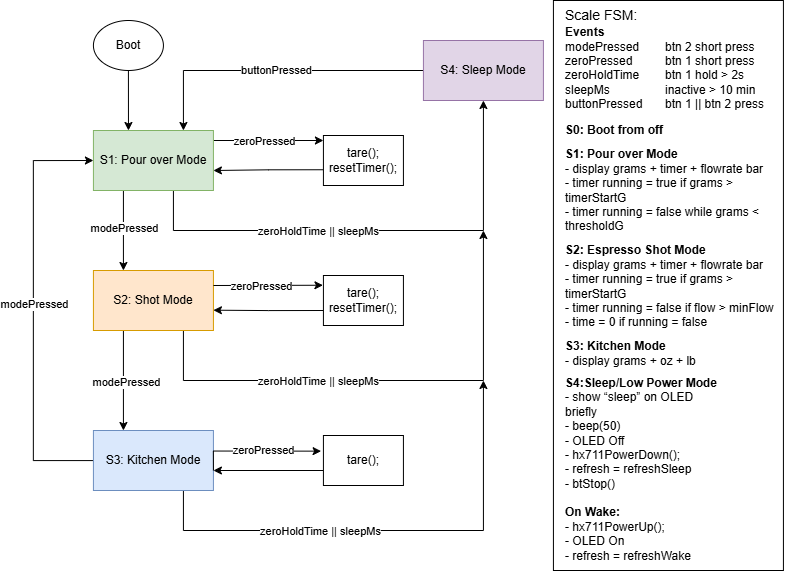

The diagram above was exported from draw.io. Its source (the exported page's mxGraphModel, read from the mxfile embedded in the PNG):
<mxGraphModel dx="1603" dy="971" grid="1" gridSize="10" guides="1" tooltips="1" connect="1" arrows="1" fold="1" page="1" pageScale="1" pageWidth="850" pageHeight="1100" math="0" shadow="0">
  <root>
    <mxCell id="0" />
    <mxCell id="1" parent="0" />
    <mxCell id="tbUUotj9K8dVw26kMmq2-6" parent="1" style="rounded=0;whiteSpace=wrap;html=1;" value="" vertex="1">
      <mxGeometry height="570" width="230" x="564.92" y="30" as="geometry" />
    </mxCell>
    <mxCell id="tbUUotj9K8dVw26kMmq2-7" parent="1" style="text;html=1;whiteSpace=wrap;strokeColor=none;fillColor=none;align=left;verticalAlign=middle;rounded=0;fontSize=14;" value="Scale FSM:" vertex="1">
      <mxGeometry height="30" width="90" x="574.92" y="30" as="geometry" />
    </mxCell>
    <mxCell id="tbUUotj9K8dVw26kMmq2-8" parent="1" style="text;html=1;whiteSpace=wrap;strokeColor=none;fillColor=none;align=left;verticalAlign=middle;rounded=0;" value="&lt;b&gt;Events&lt;/b&gt;&lt;br&gt;&lt;div&gt;modePressed&lt;br&gt;zeroPressed&lt;br&gt;zeroHoldTime&lt;br&gt;sleepMs&lt;/div&gt;&lt;div&gt;buttonPressed&lt;br&gt;&lt;br&gt;&lt;/div&gt;" vertex="1">
      <mxGeometry height="70" width="90" x="574.92" y="70" as="geometry" />
    </mxCell>
    <mxCell id="tbUUotj9K8dVw26kMmq2-9" parent="1" style="ellipse;whiteSpace=wrap;html=1;" value="Boot" vertex="1">
      <mxGeometry height="50" width="70" x="104.92" y="50" as="geometry" />
    </mxCell>
    <mxCell id="jyGrxkXZeh2oR3iQr1GO-49" edge="1" parent="1" source="tbUUotj9K8dVw26kMmq2-10" style="edgeStyle=none;rounded=0;orthogonalLoop=1;jettySize=auto;html=1;exitX=0.25;exitY=1;exitDx=0;exitDy=0;entryX=0.25;entryY=0;entryDx=0;entryDy=0;" target="tbUUotj9K8dVw26kMmq2-11">
      <mxGeometry relative="1" as="geometry">
        <mxPoint x="134.92000000000002" y="290" as="targetPoint" />
      </mxGeometry>
    </mxCell>
    <mxCell id="jyGrxkXZeh2oR3iQr1GO-50" connectable="0" parent="jyGrxkXZeh2oR3iQr1GO-49" style="edgeLabel;html=1;align=center;verticalAlign=middle;resizable=0;points=[];" value="modePressed" vertex="1">
      <mxGeometry relative="1" x="-0.0934" as="geometry">
        <mxPoint as="offset" />
      </mxGeometry>
    </mxCell>
    <mxCell id="jyGrxkXZeh2oR3iQr1GO-57" edge="1" parent="1" style="edgeStyle=none;rounded=0;orthogonalLoop=1;jettySize=auto;html=1;entryX=0;entryY=0.5;entryDx=0;entryDy=0;">
      <mxGeometry relative="1" as="geometry">
        <mxPoint x="224.92000000000002" y="170" as="sourcePoint" />
        <mxPoint x="334.92" y="170" as="targetPoint" />
      </mxGeometry>
    </mxCell>
    <mxCell id="jyGrxkXZeh2oR3iQr1GO-58" connectable="0" parent="jyGrxkXZeh2oR3iQr1GO-57" style="edgeLabel;html=1;align=center;verticalAlign=middle;resizable=0;points=[];" value="zeroPressed" vertex="1">
      <mxGeometry relative="1" x="-0.2017" as="geometry">
        <mxPoint x="6" as="offset" />
      </mxGeometry>
    </mxCell>
    <mxCell id="jyGrxkXZeh2oR3iQr1GO-60" edge="1" parent="1" style="edgeStyle=none;rounded=0;orthogonalLoop=1;jettySize=auto;html=1;exitX=0.75;exitY=1;exitDx=0;exitDy=0;entryX=0.5;entryY=1;entryDx=0;entryDy=0;" target="jyGrxkXZeh2oR3iQr1GO-28">
      <mxGeometry relative="1" as="geometry">
        <Array as="points">
          <mxPoint x="184.92000000000002" y="260" />
          <mxPoint x="494.92" y="260" />
        </Array>
        <mxPoint x="184.92000000000002" y="220" as="sourcePoint" />
        <mxPoint x="534.92" y="130" as="targetPoint" />
      </mxGeometry>
    </mxCell>
    <mxCell id="jyGrxkXZeh2oR3iQr1GO-71" connectable="0" parent="jyGrxkXZeh2oR3iQr1GO-60" style="edgeLabel;html=1;align=center;verticalAlign=middle;resizable=0;points=[];" value="zeroHoldTime || sleepMs" vertex="1">
      <mxGeometry relative="1" x="-0.2069" y="3" as="geometry">
        <mxPoint x="-6" y="3" as="offset" />
      </mxGeometry>
    </mxCell>
    <mxCell id="tbUUotj9K8dVw26kMmq2-10" parent="1" style="rounded=0;whiteSpace=wrap;html=1;fillColor=#d5e8d4;strokeColor=#82b366;" value="S1: Pour over Mode" vertex="1">
      <mxGeometry height="60" width="120" x="104.92" y="160" as="geometry" />
    </mxCell>
    <mxCell id="jyGrxkXZeh2oR3iQr1GO-33" edge="1" parent="1" style="edgeStyle=none;rounded=0;orthogonalLoop=1;jettySize=auto;html=1;" value="">
      <mxGeometry relative="1" as="geometry">
        <mxPoint x="134.92000000000002" y="360" as="sourcePoint" />
        <mxPoint x="134.92000000000002" y="460" as="targetPoint" />
      </mxGeometry>
    </mxCell>
    <mxCell id="jyGrxkXZeh2oR3iQr1GO-62" connectable="0" parent="jyGrxkXZeh2oR3iQr1GO-33" style="edgeLabel;html=1;align=center;verticalAlign=middle;resizable=0;points=[];" value="modePressed" vertex="1">
      <mxGeometry relative="1" x="0.02" y="2" as="geometry">
        <mxPoint as="offset" />
      </mxGeometry>
    </mxCell>
    <mxCell id="jyGrxkXZeh2oR3iQr1GO-67" edge="1" parent="1" source="tbUUotj9K8dVw26kMmq2-11" style="edgeStyle=none;rounded=0;orthogonalLoop=1;jettySize=auto;html=1;exitX=0.75;exitY=1;exitDx=0;exitDy=0;">
      <mxGeometry relative="1" as="geometry">
        <Array as="points">
          <mxPoint x="194.92000000000002" y="410" />
          <mxPoint x="494.92" y="410" />
        </Array>
        <mxPoint x="494.92" y="260" as="targetPoint" />
      </mxGeometry>
    </mxCell>
    <mxCell id="jyGrxkXZeh2oR3iQr1GO-72" connectable="0" parent="jyGrxkXZeh2oR3iQr1GO-67" style="edgeLabel;html=1;align=center;verticalAlign=middle;resizable=0;points=[];" value="zeroHoldTime || sleepMs" vertex="1">
      <mxGeometry relative="1" x="-0.2585" as="geometry">
        <mxPoint as="offset" />
      </mxGeometry>
    </mxCell>
    <mxCell id="tbUUotj9K8dVw26kMmq2-11" parent="1" style="rounded=0;whiteSpace=wrap;html=1;fillColor=#ffe6cc;strokeColor=#d79b00;" value="S2: Shot Mode" vertex="1">
      <mxGeometry height="60" width="120" x="104.92" y="300" as="geometry" />
    </mxCell>
    <mxCell id="jyGrxkXZeh2oR3iQr1GO-6" edge="1" parent="1" source="tbUUotj9K8dVw26kMmq2-12" style="edgeStyle=orthogonalEdgeStyle;rounded=0;orthogonalLoop=1;jettySize=auto;html=1;entryX=0;entryY=0.5;entryDx=0;entryDy=0;" target="tbUUotj9K8dVw26kMmq2-10">
      <mxGeometry relative="1" as="geometry">
        <Array as="points">
          <mxPoint x="44.92" y="490" />
          <mxPoint x="44.92" y="190" />
        </Array>
        <mxPoint x="44.92" y="220" as="targetPoint" />
      </mxGeometry>
    </mxCell>
    <mxCell id="jyGrxkXZeh2oR3iQr1GO-8" connectable="0" parent="jyGrxkXZeh2oR3iQr1GO-6" style="edgeLabel;html=1;align=center;verticalAlign=middle;resizable=0;points=[];" value="btn 2" vertex="1">
      <mxGeometry relative="1" x="0.0321" y="1" as="geometry">
        <mxPoint as="offset" />
      </mxGeometry>
    </mxCell>
    <mxCell id="jyGrxkXZeh2oR3iQr1GO-63" connectable="0" parent="jyGrxkXZeh2oR3iQr1GO-6" style="edgeLabel;html=1;align=center;verticalAlign=middle;resizable=0;points=[];" value="modePressed" vertex="1">
      <mxGeometry relative="1" x="0.0333" as="geometry">
        <mxPoint as="offset" />
      </mxGeometry>
    </mxCell>
    <mxCell id="jyGrxkXZeh2oR3iQr1GO-68" edge="1" parent="1" source="tbUUotj9K8dVw26kMmq2-12" style="edgeStyle=none;rounded=0;orthogonalLoop=1;jettySize=auto;html=1;exitX=0.75;exitY=1;exitDx=0;exitDy=0;">
      <mxGeometry relative="1" as="geometry">
        <Array as="points">
          <mxPoint x="194.92000000000002" y="560" />
          <mxPoint x="494.92" y="560" />
        </Array>
        <mxPoint x="494.92" y="410" as="targetPoint" />
      </mxGeometry>
    </mxCell>
    <mxCell id="jyGrxkXZeh2oR3iQr1GO-73" connectable="0" parent="jyGrxkXZeh2oR3iQr1GO-68" style="edgeLabel;html=1;align=center;verticalAlign=middle;resizable=0;points=[];" value="zeroHoldTime || sleepMs" vertex="1">
      <mxGeometry relative="1" x="-0.3389" y="3" as="geometry">
        <mxPoint x="15" y="3" as="offset" />
      </mxGeometry>
    </mxCell>
    <mxCell id="tbUUotj9K8dVw26kMmq2-12" parent="1" style="rounded=0;whiteSpace=wrap;html=1;fillColor=#dae8fc;strokeColor=#6c8ebf;" value="S3: Kitchen Mode" vertex="1">
      <mxGeometry height="60" width="120" x="104.92" y="460" as="geometry" />
    </mxCell>
    <mxCell id="tbUUotj9K8dVw26kMmq2-14" parent="1" style="text;html=1;whiteSpace=wrap;strokeColor=none;fillColor=none;align=left;verticalAlign=middle;rounded=0;" value="&lt;b&gt;S0: Boot from off&lt;/b&gt;" vertex="1">
      <mxGeometry height="30" width="100" x="574.92" y="145" as="geometry" />
    </mxCell>
    <mxCell id="tbUUotj9K8dVw26kMmq2-15" parent="1" style="text;html=1;whiteSpace=wrap;strokeColor=none;fillColor=none;align=left;verticalAlign=middle;rounded=0;" value="&lt;b&gt;S1: Pour over Mode&lt;/b&gt;&lt;div&gt;- display grams + timer +&amp;nbsp;&lt;span style=&quot;background-color: transparent; color: light-dark(rgb(0, 0, 0), rgb(255, 255, 255));&quot;&gt;flowrate bar&lt;/span&gt;&lt;/div&gt;&lt;div&gt;- timer running = true if grams &amp;gt; timerStartG&lt;/div&gt;&lt;div&gt;- timer running = false while grams &amp;lt; thresholdG&lt;/div&gt;" vertex="1">
      <mxGeometry height="60" width="230" x="574.92" y="190" as="geometry" />
    </mxCell>
    <mxCell id="tbUUotj9K8dVw26kMmq2-16" parent="1" style="text;html=1;whiteSpace=wrap;strokeColor=none;fillColor=none;align=left;verticalAlign=middle;rounded=0;" value="&lt;b&gt;S2: Espresso Shot Mode&lt;/b&gt;&lt;div&gt;&lt;div&gt;- display grams + timer +&amp;nbsp;&lt;span style=&quot;background-color: transparent; color: light-dark(rgb(0, 0, 0), rgb(255, 255, 255));&quot;&gt;flowrate bar&lt;/span&gt;&lt;/div&gt;&lt;/div&gt;&lt;div&gt;- timer running = true if grams &amp;gt; timerStartG&lt;/div&gt;&lt;div&gt;- timer running = false if flow &amp;gt; minFlow&lt;/div&gt;&lt;div&gt;- time = 0 if running = false&lt;/div&gt;" vertex="1">
      <mxGeometry height="40" width="230" x="574.92" y="296" as="geometry" />
    </mxCell>
    <mxCell id="tbUUotj9K8dVw26kMmq2-17" parent="1" style="text;html=1;whiteSpace=wrap;strokeColor=none;fillColor=none;align=left;verticalAlign=middle;rounded=0;" value="&lt;b&gt;S3: Kitchen Mode&lt;/b&gt;&lt;div&gt;- display grams + oz + lb&lt;/div&gt;" vertex="1">
      <mxGeometry height="40" width="160" x="574.92" y="363" as="geometry" />
    </mxCell>
    <mxCell id="tbUUotj9K8dVw26kMmq2-18" parent="1" style="text;html=1;whiteSpace=wrap;strokeColor=none;fillColor=none;align=left;verticalAlign=middle;rounded=0;" value="&lt;b&gt;S4:Sleep/Low Power Mode&lt;/b&gt;&lt;br&gt;&lt;div&gt;- show “sleep” on OLED briefly&lt;/div&gt;&lt;div&gt;&lt;span style=&quot;background-color: transparent; color: light-dark(rgb(0, 0, 0), rgb(255, 255, 255));&quot;&gt;- beep(50)&lt;/span&gt;&lt;/div&gt;&lt;div&gt;&lt;span style=&quot;background-color: transparent; color: light-dark(rgb(0, 0, 0), rgb(255, 255, 255));&quot;&gt;- OLED Off&lt;/span&gt;&lt;/div&gt;&lt;div&gt;&lt;span style=&quot;background-color: transparent; color: light-dark(rgb(0, 0, 0), rgb(255, 255, 255));&quot;&gt;- hx711PowerDown();&lt;/span&gt;&lt;/div&gt;&lt;div&gt;&lt;span style=&quot;background-color: transparent; color: light-dark(rgb(0, 0, 0), rgb(255, 255, 255));&quot;&gt;- refresh = refreshSleep&lt;br&gt;- btStop()&lt;/span&gt;&lt;/div&gt;&lt;div&gt;&lt;span style=&quot;background-color: transparent; color: light-dark(rgb(0, 0, 0), rgb(255, 255, 255));&quot;&gt;&lt;br&gt;&lt;/span&gt;&lt;/div&gt;&lt;div&gt;&lt;b&gt;On Wake:&lt;/b&gt;&lt;br&gt;- hx711PowerUp();&lt;/div&gt;&lt;div&gt;- OLED On&lt;/div&gt;&lt;div&gt;- refresh = refreshWake&lt;/div&gt;" vertex="1">
      <mxGeometry height="120" width="160" x="574.92" y="439" as="geometry" />
    </mxCell>
    <mxCell id="jyGrxkXZeh2oR3iQr1GO-19" edge="1" parent="1" source="jyGrxkXZeh2oR3iQr1GO-12" style="edgeStyle=orthogonalEdgeStyle;rounded=0;orthogonalLoop=1;jettySize=auto;html=1;exitX=-0.001;exitY=0.685;exitDx=0;exitDy=0;exitPerimeter=0;">
      <mxGeometry relative="1" as="geometry">
        <mxPoint x="284.92" y="200" as="sourcePoint" />
        <mxPoint x="224.92000000000002" y="200" as="targetPoint" />
      </mxGeometry>
    </mxCell>
    <mxCell id="jyGrxkXZeh2oR3iQr1GO-12" parent="1" style="rounded=0;whiteSpace=wrap;html=1;" value="tare();&lt;div&gt;resetTimer();&lt;/div&gt;" vertex="1">
      <mxGeometry height="50" width="80" x="334.92" y="165" as="geometry" />
    </mxCell>
    <mxCell id="jyGrxkXZeh2oR3iQr1GO-20" parent="1" style="rounded=0;whiteSpace=wrap;html=1;" value="tare();&lt;div&gt;resetTimer();&lt;/div&gt;" vertex="1">
      <mxGeometry height="50" width="80" x="334.92" y="305" as="geometry" />
    </mxCell>
    <mxCell id="jyGrxkXZeh2oR3iQr1GO-21" edge="1" parent="1" source="jyGrxkXZeh2oR3iQr1GO-20" style="edgeStyle=orthogonalEdgeStyle;rounded=0;orthogonalLoop=1;jettySize=auto;html=1;exitX=0;exitY=0.7;exitDx=0;exitDy=0;exitPerimeter=0;">
      <mxGeometry relative="1" as="geometry">
        <mxPoint x="284.92" y="339.69" as="sourcePoint" />
        <mxPoint x="224.92000000000002" y="339.69" as="targetPoint" />
      </mxGeometry>
    </mxCell>
    <mxCell id="jyGrxkXZeh2oR3iQr1GO-24" edge="1" parent="1" source="jyGrxkXZeh2oR3iQr1GO-25" style="edgeStyle=orthogonalEdgeStyle;rounded=0;orthogonalLoop=1;jettySize=auto;html=1;exitX=0;exitY=0.7;exitDx=0;exitDy=0;exitPerimeter=0;">
      <mxGeometry relative="1" as="geometry">
        <mxPoint x="284.92" y="500" as="sourcePoint" />
        <mxPoint x="224.92000000000002" y="500" as="targetPoint" />
      </mxGeometry>
    </mxCell>
    <mxCell id="jyGrxkXZeh2oR3iQr1GO-25" parent="1" style="rounded=0;whiteSpace=wrap;html=1;" value="tare();" vertex="1">
      <mxGeometry height="50" width="80" x="334.92" y="465" as="geometry" />
    </mxCell>
    <mxCell id="jyGrxkXZeh2oR3iQr1GO-26" edge="1" parent="1" style="edgeStyle=orthogonalEdgeStyle;rounded=0;orthogonalLoop=1;jettySize=auto;html=1;entryX=-0.029;entryY=0.313;entryDx=0;entryDy=0;entryPerimeter=0;exitX=1;exitY=0.5;exitDx=0;exitDy=0;" target="jyGrxkXZeh2oR3iQr1GO-25">
      <mxGeometry relative="1" as="geometry">
        <Array as="points">
          <mxPoint x="224.92000000000002" y="481" />
        </Array>
        <mxPoint x="224.92000000000002" y="500" as="sourcePoint" />
        <mxPoint x="284.92" y="480.0200000000001" as="targetPoint" />
      </mxGeometry>
    </mxCell>
    <mxCell id="jyGrxkXZeh2oR3iQr1GO-27" connectable="0" parent="jyGrxkXZeh2oR3iQr1GO-26" style="edgeLabel;html=1;align=center;verticalAlign=middle;resizable=0;points=[];" value="zeroPressed" vertex="1">
      <mxGeometry relative="1" x="0.1968" as="geometry">
        <mxPoint x="-7" y="-1" as="offset" />
      </mxGeometry>
    </mxCell>
    <mxCell id="jyGrxkXZeh2oR3iQr1GO-69" edge="1" parent="1" source="jyGrxkXZeh2oR3iQr1GO-28" style="edgeStyle=none;rounded=0;orthogonalLoop=1;jettySize=auto;html=1;exitX=0;exitY=0.5;exitDx=0;exitDy=0;entryX=0.75;entryY=0;entryDx=0;entryDy=0;" target="tbUUotj9K8dVw26kMmq2-10">
      <mxGeometry relative="1" as="geometry">
        <Array as="points">
          <mxPoint x="194.92000000000002" y="100" />
        </Array>
      </mxGeometry>
    </mxCell>
    <mxCell id="jyGrxkXZeh2oR3iQr1GO-70" connectable="0" parent="jyGrxkXZeh2oR3iQr1GO-69" style="edgeLabel;html=1;align=center;verticalAlign=middle;resizable=0;points=[];" value="buttonPressed" vertex="1">
      <mxGeometry relative="1" x="-0.0129" y="-1" as="geometry">
        <mxPoint as="offset" />
      </mxGeometry>
    </mxCell>
    <mxCell id="jyGrxkXZeh2oR3iQr1GO-28" parent="1" style="rounded=0;whiteSpace=wrap;html=1;fillColor=#e1d5e7;strokeColor=#9673a6;" value="S4: Sleep Mode" vertex="1">
      <mxGeometry height="60" width="120" x="434.92" y="70" as="geometry" />
    </mxCell>
    <mxCell id="jyGrxkXZeh2oR3iQr1GO-47" parent="1" style="text;html=1;whiteSpace=wrap;strokeColor=none;fillColor=none;align=left;verticalAlign=middle;rounded=0;" value="&lt;div&gt;btn 2 short press&lt;/div&gt;&lt;div&gt;btn 1 short press&lt;br&gt;btn 1 hold &amp;gt; 2s&lt;br&gt;inactive &amp;gt; 10 min&lt;br&gt;&lt;/div&gt;&lt;div&gt;btn 1 || btn 2 press&lt;/div&gt;" vertex="1">
      <mxGeometry height="70" width="110" x="674.92" y="70" as="geometry" />
    </mxCell>
    <mxCell id="jyGrxkXZeh2oR3iQr1GO-65" edge="1" parent="1" source="tbUUotj9K8dVw26kMmq2-11" style="edgeStyle=none;rounded=0;orthogonalLoop=1;jettySize=auto;html=1;exitX=1;exitY=0.25;exitDx=0;exitDy=0;entryX=-0.006;entryY=0.195;entryDx=0;entryDy=0;entryPerimeter=0;" target="jyGrxkXZeh2oR3iQr1GO-20">
      <mxGeometry relative="1" as="geometry" />
    </mxCell>
    <mxCell id="jyGrxkXZeh2oR3iQr1GO-66" connectable="0" parent="jyGrxkXZeh2oR3iQr1GO-65" style="edgeLabel;html=1;align=center;verticalAlign=middle;resizable=0;points=[];" value="zeroPressed" vertex="1">
      <mxGeometry relative="1" x="-0.1393" as="geometry">
        <mxPoint as="offset" />
      </mxGeometry>
    </mxCell>
    <mxCell id="jyGrxkXZeh2oR3iQr1GO-77" edge="1" parent="1" source="tbUUotj9K8dVw26kMmq2-9" style="edgeStyle=none;rounded=0;orthogonalLoop=1;jettySize=auto;html=1;exitX=0.5;exitY=1;exitDx=0;exitDy=0;entryX=0.292;entryY=0;entryDx=0;entryDy=0;entryPerimeter=0;" target="tbUUotj9K8dVw26kMmq2-10">
      <mxGeometry relative="1" as="geometry" />
    </mxCell>
  </root>
</mxGraphModel>